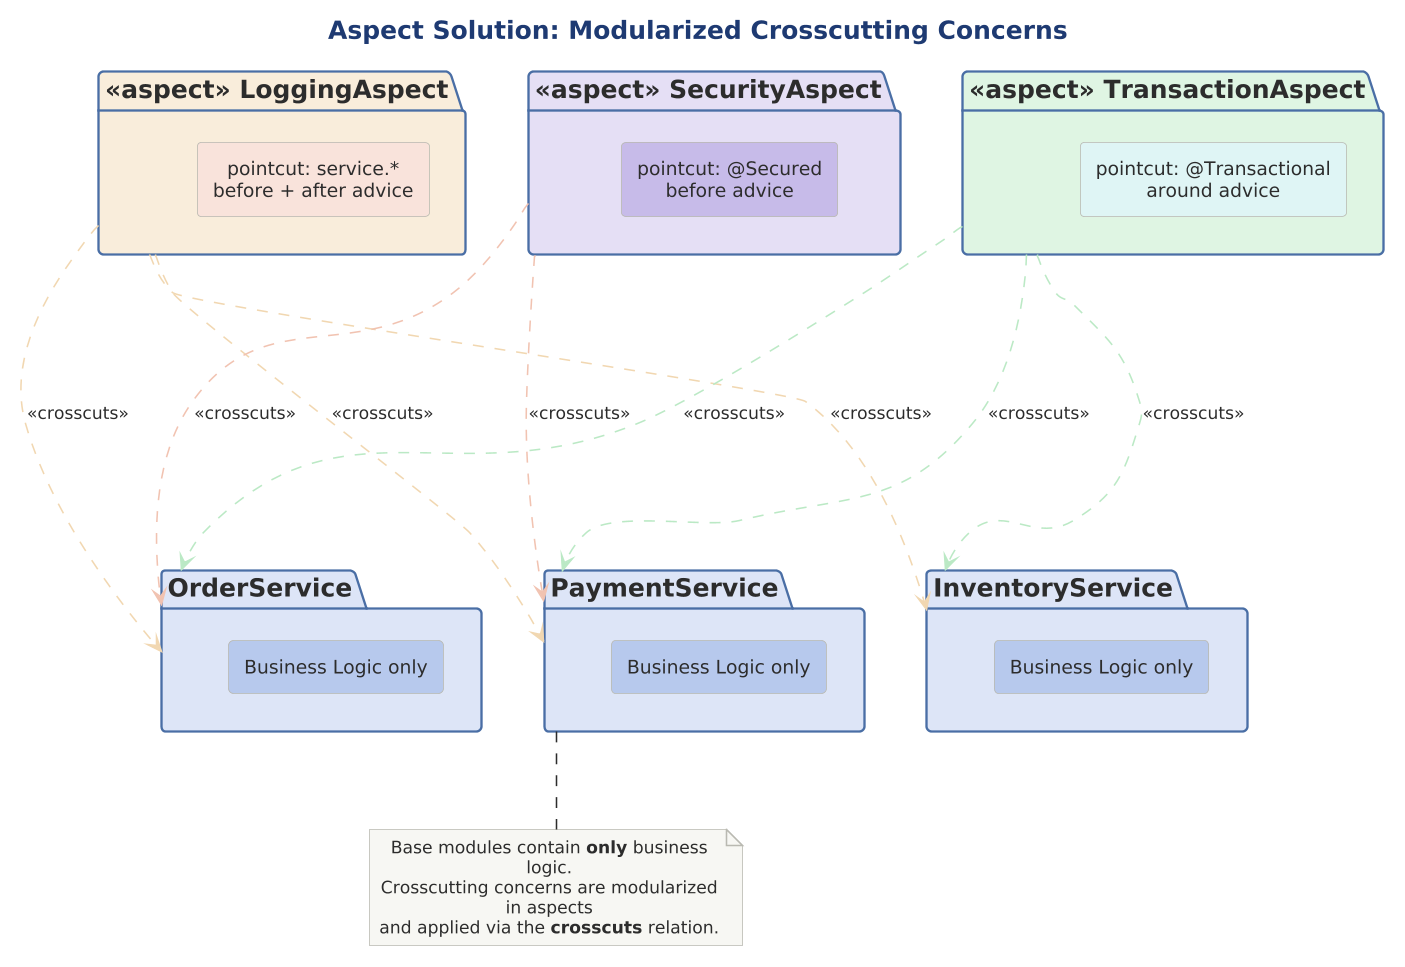

The diagram above was rendered by PlantUML. Its source (embedded in the PNG):
@startuml

scale 1.5625




!include ../../../../../../tooling/styles/plantuml/structural/package-diagram-style.iuml

title Aspect Solution: Modularized Crosscutting Concerns

together {
  package "<<aspect>> LoggingAspect" as la $fill_caution {
    rectangle "pointcut: service.*\nbefore + after advice" as la_d $fill_invalid
  }

  package "<<aspect>> SecurityAspect" as sa $fill_alt {
    rectangle "pointcut: @Secured\nbefore advice" as sa_d $deep_alt
  }

  package "<<aspect>> TransactionAspect" as ta $fill_ok {
    rectangle "pointcut: @Transactional\naround advice" as ta_d $fill_dynamic
  }
}

together {
  package "OrderService" as os $fill_primary {
    rectangle "Business Logic only" as os_bl $deep_primary
  }

  package "PaymentService" as ps $fill_primary {
    rectangle "Business Logic only" as ps_bl $deep_primary
  }

  package "InventoryService" as inv $fill_primary {
    rectangle "Business Logic only" as inv_bl $deep_primary
  }
}

la ..[$deep_caution]..> os : <<crosscuts>>
la ..[$deep_caution]..> ps : <<crosscuts>>
la ..[$deep_caution]..> inv : <<crosscuts>>

sa ..[$deep_invalid]..> os : <<crosscuts>>
sa ..[$deep_invalid]..> ps : <<crosscuts>>

ta ..[$deep_ok]..> os : <<crosscuts>>
ta ..[$deep_ok]..> ps : <<crosscuts>>
ta ..[$deep_ok]..> inv : <<crosscuts>>

note bottom of ps
  Base modules contain **only** business logic.
  Crosscutting concerns are modularized in aspects
  and applied via the **crosscuts** relation.
end note

@enduml